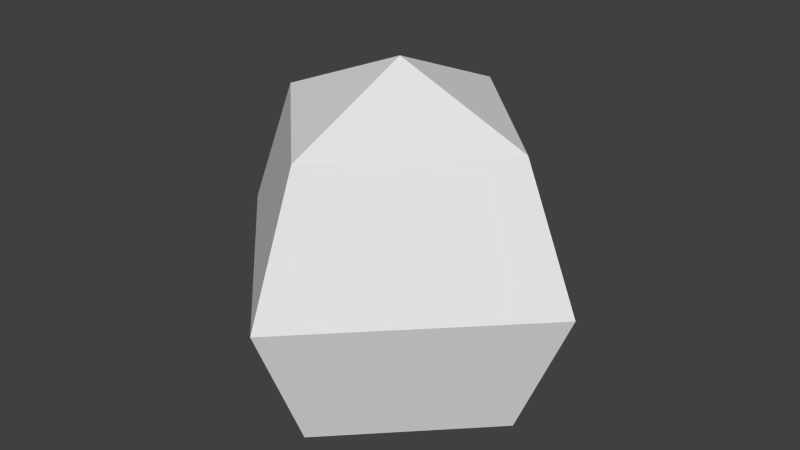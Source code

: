 # Source: Hammerstone.blend  (saved by Blender 2.73.0; exported with 4.5.12 LTS)
import bpy
from mathutils import Matrix  # noqa: F401  (used for matrix-valued properties, if any)

bpy.ops.wm.read_factory_settings(use_empty=True)
scene = bpy.context.scene
scene.name = 'Scene'

# ---- collections
col_collection_1 = bpy.data.collections.new('Collection 1'); scene.collection.children.link(col_collection_1)

# ---- world
world_world = bpy.data.worlds.new('World'); scene.world = world_world
world_world.color = (0.05088, 0.05088, 0.05088)
world_world.use_sun_shadow = False
world_world.sun_shadow_jitter_overblur = 0.0
world_world.cycles.sampling_method = 'MANUAL'
world_world.cycles.sample_map_resolution = 256

# ---- meshes
me_sphere = bpy.data.meshes.new('Sphere')
me_sphere.from_pydata([(-0.7071, 0.0, -0.7071), (8.742e-08, 0.0, -0.7006), (1.183e-07, 0.7071, 0.7071), (1.311e-07, 1.0, -1.033e-07), (1.183e-07, 0.7071, -0.7071), (0.7071, -6.182e-08, 0.7071), (1.0, -8.742e-08, -1.629e-07), (0.7071, -6.182e-08, -0.7071), (-5.303e-09, -0.7071, 0.7071), (-4.371e-08, -1.0, -2.225e-07), (-5.303e-09, -0.7071, -0.7071), (0.0, 2.132e-14, 1.0), (-0.7071, 1.236e-07, 0.7071), (-1.0, 1.748e-07, -2.821e-07)], [], [(4, 3, 6, 7), (3, 2, 5, 6), (7, 6, 9, 10), (6, 5, 8, 9), (9, 8, 12, 13), (1, 0, 4), (0, 13, 3, 4), (13, 12, 2, 3), (12, 11, 2), (1, 4, 7), (2, 11, 5), (1, 7, 10), (5, 11, 8), (1, 10, 0), (10, 9, 13, 0), (8, 11, 12)])
_uv = me_sphere.uv_layers.new(name='UVMap')
_uv.uv.foreach_set('vector', [0.3615, 0.0001022, 0.5166, 0.1264, 0.2612, 0.25, 0.2218, 0.144, 0.5166, 0.1264, 0.5223, 0.3403, 0.3005, 0.356, 0.2612, 0.25, 0.2218, 0.144, 0.2612, 0.25, 0.005738, 0.3736, 0.0001022, 0.1597, 0.2612, 0.25, 0.3005, 0.356, 0.1609, 0.4999, 0.005738, 0.3736, 0.005738, 0.8736, 0.0001022, 0.6597, 0.2218, 0.644, 0.2612, 0.75, 0.3677, 0.9999, 0.3005, 0.856, 0.5223, 0.8403, 0.3005, 0.856, 0.2612, 0.75, 0.5166, 0.6264, 0.5223, 0.8403, 0.2612, 0.75, 0.2218, 0.644, 0.3615, 0.5001, 0.5166, 0.6264, 0.2218, 0.644, 0.1547, 0.5001, 0.3615, 0.5001, 0.1547, 0.0001022, 0.3615, 0.0001022, 0.2218, 0.144, 0.5223, 0.3403, 0.3677, 0.4999, 0.3005, 0.356, 0.1547, 0.0001022, 0.2218, 0.144, 0.0001022, 0.1597, 0.3005, 0.356, 0.3677, 0.4999, 0.1609, 0.4999, 0.3677, 0.9999, 0.1609, 0.9999, 0.3005, 0.856, 0.1609, 0.9999, 0.005738, 0.8736, 0.2612, 0.75, 0.3005, 0.856, 0.0001022, 0.6597, 0.1547, 0.5001, 0.2218, 0.644])
me_sphere.use_remesh_preserve_volume = False
me_sphere.use_remesh_preserve_attributes = False
me_sphere.use_mirror_vertex_groups = False
me_sphere.update()

# ---- objects
ob_sphere = bpy.data.objects.new('Sphere', me_sphere)

# ---- transforms, parenting, visibility, modifiers, constraints
ob_sphere.location = (0.0, 0.0, 0.0)
ob_sphere.lineart.crease_threshold = 0.0

# ---- collection membership
col_collection_1.objects.link(ob_sphere)

# ---- scene / render settings (as saved in the file)
scene.frame_start = 1; scene.frame_end = 250; scene.frame_set(1)
scene.render.engine = 'BLENDER_EEVEE_NEXT'
scene.render.resolution_percentage = 50
scene.render.dither_intensity = 0.0
scene.cycles.use_denoising = False
scene.cycles.samples = 10
scene.cycles.sampling_pattern = 'TABULATED_SOBOL'
scene.cycles.light_sampling_threshold = 0.0
scene.cycles.use_adaptive_sampling = False
scene.cycles.use_light_tree = False
scene.cycles.blur_glossy = 0.0
scene.cycles.pixel_filter_type = 'GAUSSIAN'
scene.cycles.sample_clamp_indirect = 0.0
scene.view_settings.view_transform = 'Standard'
bpy.context.view_layer.update()

# ---- added for rendering (the .blend has no active camera and no usable light): camera, sun
cam_auto = bpy.data.cameras.new('AutoCamera')
cam_auto.lens = 50.0
cam_auto.sensor_width = 36.0
cam_auto.clip_end = 1000.0
ob_auto_camera = bpy.data.objects.new('AutoCamera', cam_auto)
scene.collection.objects.link(ob_auto_camera)
ob_auto_camera.location = (3.05663, -3.66796, 2.59175)
ob_auto_camera.rotation_euler = (1.09748, -7.21219e-08, 0.694738)
scene.camera = ob_auto_camera
light_auto_sun = bpy.data.lights.new('AutoSun', 'SUN')
light_auto_sun.energy = 3.0
light_auto_sun.angle = 0.0523599
ob_auto_sun = bpy.data.objects.new('AutoSun', light_auto_sun)
scene.collection.objects.link(ob_auto_sun)
ob_auto_sun.rotation_euler = (0.872665, 0.174533, 0.523599)
bpy.context.view_layer.update()
